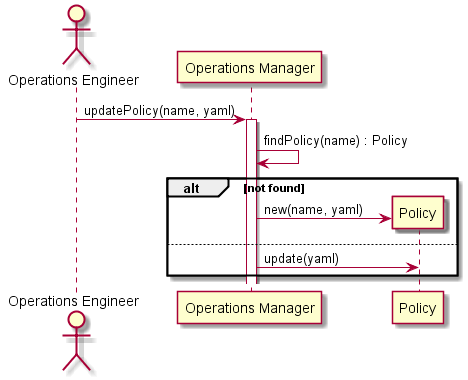

The diagram above was rendered by PlantUML. Its source (embedded in the PNG):
@startuml
Actor "Operations Engineer"

"Operations Engineer" -> "Operations Manager" : updatePolicy(name, yaml)
activate "Operations Manager"
"Operations Manager" -> "Operations Manager" :findPolicy(name) : Policy
alt not found
create "Policy"
"Operations Manager" -> "Policy" : new(name, yaml)
else
"Operations Manager" -> "Policy" : update(yaml)
end
@enduml